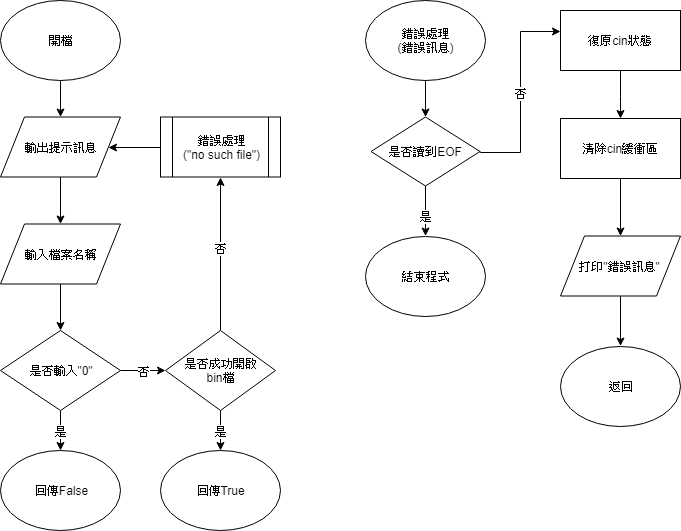

The diagram above was exported from draw.io. Its source (the exported page's mxGraphModel, read from the mxfile embedded in the PNG):
<mxGraphModel dx="870" dy="439" grid="1" gridSize="10" guides="1" tooltips="1" connect="1" arrows="1" fold="1" page="1" pageScale="1" pageWidth="827" pageHeight="1169" math="0" shadow="0">
  <root>
    <mxCell id="0" />
    <mxCell id="1" parent="0" />
    <mxCell id="2" value="" style="edgeStyle=orthogonalEdgeStyle;rounded=0;html=1;jettySize=auto;orthogonalLoop=1;" parent="1" source="3" target="6" edge="1">
      <mxGeometry relative="1" as="geometry" />
    </mxCell>
    <mxCell id="3" value="開檔&lt;br&gt;" style="ellipse;whiteSpace=wrap;html=1;" parent="1" vertex="1">
      <mxGeometry x="40" y="40" width="120" height="80" as="geometry" />
    </mxCell>
    <mxCell id="4" value="回傳True&lt;br&gt;" style="ellipse;whiteSpace=wrap;html=1;" parent="1" vertex="1">
      <mxGeometry x="199.99999999999977" y="490" width="120" height="80" as="geometry" />
    </mxCell>
    <mxCell id="5" value="" style="edgeStyle=orthogonalEdgeStyle;rounded=0;html=1;jettySize=auto;orthogonalLoop=1;" parent="1" source="6" target="8" edge="1">
      <mxGeometry relative="1" as="geometry" />
    </mxCell>
    <mxCell id="6" value="輸出提示訊息" style="shape=parallelogram;perimeter=parallelogramPerimeter;whiteSpace=wrap;html=1;flipV=0;" parent="1" vertex="1">
      <mxGeometry x="40" y="156.5" width="120" height="60" as="geometry" />
    </mxCell>
    <mxCell id="7fb62acc65763c3-20" value="" style="edgeStyle=orthogonalEdgeStyle;rounded=0;html=1;jettySize=auto;orthogonalLoop=1;entryX=0.5;entryY=0;" parent="1" source="8" target="16" edge="1">
      <mxGeometry relative="1" as="geometry">
        <mxPoint x="100" y="335" as="targetPoint" />
      </mxGeometry>
    </mxCell>
    <mxCell id="8" value="輸入檔案名稱" style="shape=parallelogram;perimeter=parallelogramPerimeter;whiteSpace=wrap;html=1;flipV=0;" parent="1" vertex="1">
      <mxGeometry x="40" y="263.5" width="120" height="60" as="geometry" />
    </mxCell>
    <mxCell id="9" style="edgeStyle=orthogonalEdgeStyle;rounded=0;html=1;exitX=0;exitY=0.5;entryX=1;entryY=0.5;jettySize=auto;orthogonalLoop=1;" parent="1" source="10" target="6" edge="1">
      <mxGeometry relative="1" as="geometry" />
    </mxCell>
    <mxCell id="10" value="&lt;span&gt;錯誤處理&lt;br&gt;(&lt;/span&gt;&lt;span&gt;&quot;no such file&quot;)&lt;/span&gt;" style="shape=process;whiteSpace=wrap;html=1;backgroundOutline=1;" parent="1" vertex="1">
      <mxGeometry x="200" y="156.50000000000006" width="120" height="60" as="geometry" />
    </mxCell>
    <mxCell id="Y7yI0hqTiZlzOkt60Pzp-22" value="否" style="edgeStyle=orthogonalEdgeStyle;rounded=0;orthogonalLoop=1;jettySize=auto;html=1;entryX=0.5;entryY=1;entryDx=0;entryDy=0;" parent="1" source="13" target="10" edge="1">
      <mxGeometry x="0.0787" relative="1" as="geometry">
        <mxPoint as="offset" />
        <mxPoint x="260" y="290" as="targetPoint" />
      </mxGeometry>
    </mxCell>
    <mxCell id="Y7yI0hqTiZlzOkt60Pzp-30" value="是" style="edgeStyle=orthogonalEdgeStyle;rounded=0;orthogonalLoop=1;jettySize=auto;html=1;entryX=0.5;entryY=0;entryDx=0;entryDy=0;" parent="1" source="13" target="4" edge="1">
      <mxGeometry relative="1" as="geometry">
        <mxPoint x="430" y="470" as="targetPoint" />
        <mxPoint as="offset" />
      </mxGeometry>
    </mxCell>
    <mxCell id="13" value="是否成功開啟&lt;br&gt;bin檔&lt;br&gt;" style="rhombus;whiteSpace=wrap;html=1;" parent="1" vertex="1">
      <mxGeometry x="205" y="369.99999999999994" width="110" height="80" as="geometry" />
    </mxCell>
    <mxCell id="14" value="是" style="edgeStyle=orthogonalEdgeStyle;rounded=0;html=1;jettySize=auto;orthogonalLoop=1;" parent="1" source="16" target="17" edge="1">
      <mxGeometry relative="1" as="geometry">
        <mxPoint as="offset" />
      </mxGeometry>
    </mxCell>
    <mxCell id="15" value="否" style="edgeStyle=orthogonalEdgeStyle;rounded=0;html=1;jettySize=auto;orthogonalLoop=1;entryX=0;entryY=0.5;exitX=1;exitY=0.5;entryDx=0;entryDy=0;" parent="1" source="16" target="13" edge="1">
      <mxGeometry relative="1" as="geometry">
        <mxPoint x="200" y="404" as="targetPoint" />
      </mxGeometry>
    </mxCell>
    <mxCell id="16" value="是否輸入&quot;0&quot;" style="rhombus;whiteSpace=wrap;html=1;flipV=0;" parent="1" vertex="1">
      <mxGeometry x="40" y="370" width="120" height="80" as="geometry" />
    </mxCell>
    <mxCell id="17" value="回傳False" style="ellipse;whiteSpace=wrap;html=1;flipV=0;" parent="1" vertex="1">
      <mxGeometry x="40" y="490" width="120" height="80" as="geometry" />
    </mxCell>
    <mxCell id="un_Lhzet3Ur3Pyxj4ofb-19" value="" style="edgeStyle=orthogonalEdgeStyle;rounded=0;html=1;jettySize=auto;orthogonalLoop=1;" parent="1" source="un_Lhzet3Ur3Pyxj4ofb-20" target="un_Lhzet3Ur3Pyxj4ofb-23" edge="1">
      <mxGeometry relative="1" as="geometry" />
    </mxCell>
    <mxCell id="un_Lhzet3Ur3Pyxj4ofb-20" value="&lt;span&gt;錯誤處理&lt;br&gt;(&lt;/span&gt;&lt;span&gt;錯誤訊息)&lt;/span&gt;" style="ellipse;whiteSpace=wrap;html=1;flipV=0;" parent="1" vertex="1">
      <mxGeometry x="405" y="40" width="120" height="80" as="geometry" />
    </mxCell>
    <mxCell id="un_Lhzet3Ur3Pyxj4ofb-21" value="是" style="edgeStyle=orthogonalEdgeStyle;rounded=0;html=1;jettySize=auto;orthogonalLoop=1;" parent="1" source="un_Lhzet3Ur3Pyxj4ofb-23" target="un_Lhzet3Ur3Pyxj4ofb-24" edge="1">
      <mxGeometry x="0.1875" relative="1" as="geometry">
        <mxPoint as="offset" />
      </mxGeometry>
    </mxCell>
    <mxCell id="un_Lhzet3Ur3Pyxj4ofb-22" value="否" style="edgeStyle=orthogonalEdgeStyle;rounded=0;html=1;jettySize=auto;orthogonalLoop=1;exitX=1;exitY=0.5;exitDx=0;exitDy=0;" parent="1" source="un_Lhzet3Ur3Pyxj4ofb-23" target="un_Lhzet3Ur3Pyxj4ofb-26" edge="1">
      <mxGeometry relative="1" as="geometry">
        <Array as="points">
          <mxPoint x="520" y="192" />
          <mxPoint x="560" y="192" />
          <mxPoint x="560" y="71" />
        </Array>
        <mxPoint x="550" y="225.5" as="sourcePoint" />
      </mxGeometry>
    </mxCell>
    <mxCell id="un_Lhzet3Ur3Pyxj4ofb-23" value="是否讀到EOF" style="rhombus;whiteSpace=wrap;html=1;flipV=0;" parent="1" vertex="1">
      <mxGeometry x="410.5" y="156.5" width="109" height="69" as="geometry" />
    </mxCell>
    <mxCell id="un_Lhzet3Ur3Pyxj4ofb-24" value="結束程式" style="ellipse;whiteSpace=wrap;html=1;" parent="1" vertex="1">
      <mxGeometry x="405" y="275.5" width="120" height="80" as="geometry" />
    </mxCell>
    <mxCell id="un_Lhzet3Ur3Pyxj4ofb-25" value="" style="edgeStyle=orthogonalEdgeStyle;rounded=0;html=1;jettySize=auto;orthogonalLoop=1;exitX=0.5;exitY=1;entryX=0.5;entryY=0;" parent="1" source="un_Lhzet3Ur3Pyxj4ofb-26" target="un_Lhzet3Ur3Pyxj4ofb-28" edge="1">
      <mxGeometry relative="1" as="geometry">
        <mxPoint x="930" y="145.5" as="targetPoint" />
        <Array as="points">
          <mxPoint x="660" y="135.5" />
          <mxPoint x="660" y="135.5" />
        </Array>
      </mxGeometry>
    </mxCell>
    <mxCell id="un_Lhzet3Ur3Pyxj4ofb-26" value="復原cin狀態" style="rounded=0;whiteSpace=wrap;html=1;flipV=0;" parent="1" vertex="1">
      <mxGeometry x="600" y="50" width="120" height="60" as="geometry" />
    </mxCell>
    <mxCell id="un_Lhzet3Ur3Pyxj4ofb-27" value="" style="edgeStyle=orthogonalEdgeStyle;rounded=0;html=1;jettySize=auto;orthogonalLoop=1;" parent="1" source="un_Lhzet3Ur3Pyxj4ofb-28" target="un_Lhzet3Ur3Pyxj4ofb-31" edge="1">
      <mxGeometry relative="1" as="geometry" />
    </mxCell>
    <mxCell id="un_Lhzet3Ur3Pyxj4ofb-28" value="清除cin緩衝區" style="rounded=0;whiteSpace=wrap;html=1;flipV=0;" parent="1" vertex="1">
      <mxGeometry x="599.9999999999998" y="158" width="120" height="60" as="geometry" />
    </mxCell>
    <mxCell id="un_Lhzet3Ur3Pyxj4ofb-29" value="返回" style="ellipse;whiteSpace=wrap;html=1;flipV=0;" parent="1" vertex="1">
      <mxGeometry x="599.9999999999998" y="385.5" width="120" height="80" as="geometry" />
    </mxCell>
    <mxCell id="un_Lhzet3Ur3Pyxj4ofb-30" value="" style="edgeStyle=orthogonalEdgeStyle;rounded=0;html=1;jettySize=auto;orthogonalLoop=1;" parent="1" source="un_Lhzet3Ur3Pyxj4ofb-31" target="un_Lhzet3Ur3Pyxj4ofb-29" edge="1">
      <mxGeometry relative="1" as="geometry" />
    </mxCell>
    <mxCell id="un_Lhzet3Ur3Pyxj4ofb-31" value="打印&quot;錯誤訊息&quot;" style="shape=parallelogram;perimeter=parallelogramPerimeter;whiteSpace=wrap;html=1;flipV=0;" parent="1" vertex="1">
      <mxGeometry x="599.9999999999998" y="275.5" width="120" height="60" as="geometry" />
    </mxCell>
  </root>
</mxGraphModel>